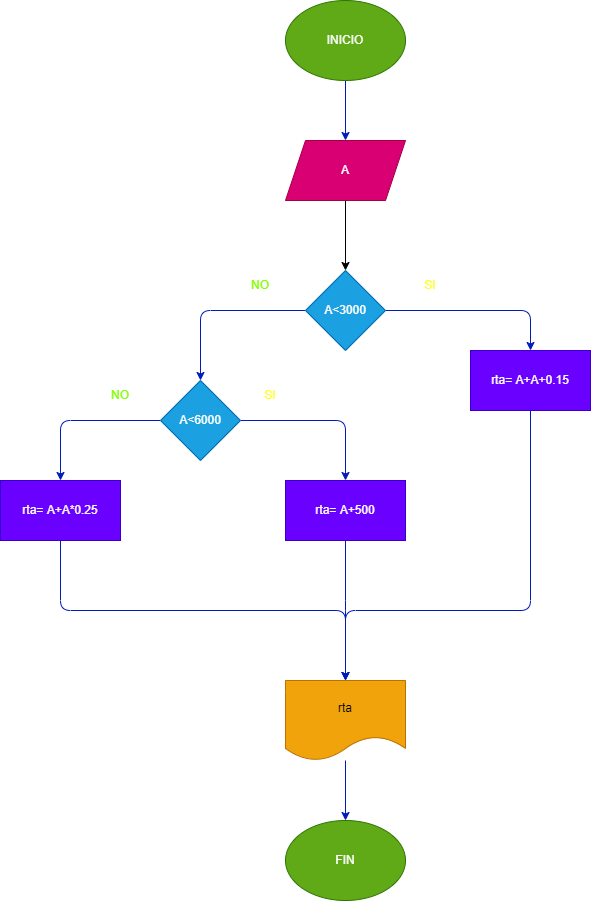

The diagram above was exported from draw.io. Its source (the exported page's mxGraphModel, read from the mxfile embedded in the PNG):
<mxGraphModel dx="692" dy="568" grid="1" gridSize="10" guides="1" tooltips="1" connect="1" arrows="1" fold="1" page="1" pageScale="1" pageWidth="850" pageHeight="1100" math="0" shadow="0">
  <root>
    <mxCell id="0" />
    <mxCell id="1" parent="0" />
    <mxCell id="5" style="edgeStyle=none;html=1;entryX=0.5;entryY=0;entryDx=0;entryDy=0;fillColor=#0050ef;strokeColor=#001DBC;" parent="1" source="2" target="3" edge="1">
      <mxGeometry relative="1" as="geometry" />
    </mxCell>
    <mxCell id="2" value="INICIO" style="ellipse;whiteSpace=wrap;html=1;fillColor=#60a917;fontColor=#ffffff;strokeColor=#2D7600;" parent="1" vertex="1">
      <mxGeometry x="365" y="10" width="120" height="80" as="geometry" />
    </mxCell>
    <mxCell id="7" value="" style="edgeStyle=none;html=1;" parent="1" source="3" target="6" edge="1">
      <mxGeometry relative="1" as="geometry" />
    </mxCell>
    <mxCell id="3" value="A" style="shape=parallelogram;perimeter=parallelogramPerimeter;whiteSpace=wrap;html=1;fixedSize=1;fillColor=#d80073;fontColor=#ffffff;strokeColor=#A50040;" parent="1" vertex="1">
      <mxGeometry x="365" y="150" width="120" height="60" as="geometry" />
    </mxCell>
    <mxCell id="10" value="" style="edgeStyle=none;html=1;fillColor=#0050ef;strokeColor=#001DBC;" parent="1" source="6" target="9" edge="1">
      <mxGeometry relative="1" as="geometry">
        <Array as="points">
          <mxPoint x="610" y="320" />
        </Array>
      </mxGeometry>
    </mxCell>
    <mxCell id="11" style="edgeStyle=none;html=1;entryX=0.5;entryY=0;entryDx=0;entryDy=0;fillColor=#0050ef;strokeColor=#001DBC;" parent="1" source="6" target="12" edge="1">
      <mxGeometry relative="1" as="geometry">
        <mxPoint x="270" y="360" as="targetPoint" />
        <Array as="points">
          <mxPoint x="280" y="320" />
        </Array>
      </mxGeometry>
    </mxCell>
    <mxCell id="6" value="A&amp;lt;3000" style="rhombus;whiteSpace=wrap;html=1;fillColor=#1ba1e2;fontColor=#ffffff;strokeColor=#006EAF;" parent="1" vertex="1">
      <mxGeometry x="385" y="280" width="80" height="80" as="geometry" />
    </mxCell>
    <mxCell id="22" style="edgeStyle=none;html=1;entryX=0.5;entryY=0;entryDx=0;entryDy=0;fillColor=#0050ef;strokeColor=#001DBC;" parent="1" source="9" target="17" edge="1">
      <mxGeometry relative="1" as="geometry">
        <Array as="points">
          <mxPoint x="610" y="620" />
          <mxPoint x="425" y="620" />
        </Array>
      </mxGeometry>
    </mxCell>
    <mxCell id="9" value="rta= A+A+0.15" style="whiteSpace=wrap;html=1;fillColor=#6a00ff;fontColor=#ffffff;strokeColor=#3700CC;" parent="1" vertex="1">
      <mxGeometry x="550" y="360" width="120" height="60" as="geometry" />
    </mxCell>
    <mxCell id="14" style="edgeStyle=none;html=1;entryX=0.5;entryY=0;entryDx=0;entryDy=0;fillColor=#0050ef;strokeColor=#001DBC;" parent="1" source="12" target="13" edge="1">
      <mxGeometry relative="1" as="geometry">
        <Array as="points">
          <mxPoint x="425" y="430" />
        </Array>
      </mxGeometry>
    </mxCell>
    <mxCell id="16" style="edgeStyle=none;html=1;entryX=0.5;entryY=0;entryDx=0;entryDy=0;fillColor=#0050ef;strokeColor=#001DBC;" parent="1" source="12" target="15" edge="1">
      <mxGeometry relative="1" as="geometry">
        <Array as="points">
          <mxPoint x="140" y="430" />
        </Array>
      </mxGeometry>
    </mxCell>
    <mxCell id="12" value="A&amp;lt;6000" style="rhombus;whiteSpace=wrap;html=1;fillColor=#1ba1e2;fontColor=#ffffff;strokeColor=#006EAF;" parent="1" vertex="1">
      <mxGeometry x="240" y="390" width="80" height="80" as="geometry" />
    </mxCell>
    <mxCell id="20" style="edgeStyle=none;html=1;fillColor=#0050ef;strokeColor=#001DBC;" parent="1" source="13" edge="1">
      <mxGeometry relative="1" as="geometry">
        <mxPoint x="425" y="690" as="targetPoint" />
        <Array as="points">
          <mxPoint x="425" y="620" />
        </Array>
      </mxGeometry>
    </mxCell>
    <mxCell id="13" value="rta= A+500" style="whiteSpace=wrap;html=1;fillColor=#6a00ff;fontColor=#ffffff;strokeColor=#3700CC;" parent="1" vertex="1">
      <mxGeometry x="365" y="490" width="120" height="60" as="geometry" />
    </mxCell>
    <mxCell id="19" style="edgeStyle=none;html=1;entryX=0.5;entryY=0;entryDx=0;entryDy=0;fillColor=#0050ef;strokeColor=#001DBC;" parent="1" source="15" target="17" edge="1">
      <mxGeometry relative="1" as="geometry">
        <Array as="points">
          <mxPoint x="140" y="620" />
          <mxPoint x="425" y="620" />
        </Array>
      </mxGeometry>
    </mxCell>
    <mxCell id="15" value="rta= A+A*0.25" style="whiteSpace=wrap;html=1;fillColor=#6a00ff;fontColor=#ffffff;strokeColor=#3700CC;" parent="1" vertex="1">
      <mxGeometry x="80" y="490" width="120" height="60" as="geometry" />
    </mxCell>
    <mxCell id="29" style="edgeStyle=none;html=1;entryX=0.5;entryY=0;entryDx=0;entryDy=0;fillColor=#0050ef;strokeColor=#001DBC;" parent="1" source="17" target="28" edge="1">
      <mxGeometry relative="1" as="geometry" />
    </mxCell>
    <mxCell id="17" value="rta" style="shape=document;whiteSpace=wrap;html=1;boundedLbl=1;fillColor=#f0a30a;fontColor=#000000;strokeColor=#BD7000;" parent="1" vertex="1">
      <mxGeometry x="365" y="690" width="120" height="80" as="geometry" />
    </mxCell>
    <mxCell id="23" value="&lt;font color=&quot;#80ff00&quot;&gt;NO&lt;/font&gt;" style="text;html=1;strokeColor=none;fillColor=none;align=center;verticalAlign=middle;whiteSpace=wrap;rounded=0;" parent="1" vertex="1">
      <mxGeometry x="310" y="280" width="60" height="30" as="geometry" />
    </mxCell>
    <mxCell id="24" value="&lt;font color=&quot;#ffff33&quot;&gt;SI&lt;/font&gt;" style="text;html=1;strokeColor=none;fillColor=none;align=center;verticalAlign=middle;whiteSpace=wrap;rounded=0;" parent="1" vertex="1">
      <mxGeometry x="480" y="280" width="60" height="30" as="geometry" />
    </mxCell>
    <mxCell id="26" value="&lt;font color=&quot;#ffff33&quot;&gt;SI&lt;/font&gt;" style="text;html=1;strokeColor=none;fillColor=none;align=center;verticalAlign=middle;whiteSpace=wrap;rounded=0;" parent="1" vertex="1">
      <mxGeometry x="320" y="390" width="60" height="30" as="geometry" />
    </mxCell>
    <mxCell id="27" value="&lt;font color=&quot;#80ff00&quot;&gt;NO&lt;/font&gt;" style="text;html=1;strokeColor=none;fillColor=none;align=center;verticalAlign=middle;whiteSpace=wrap;rounded=0;" parent="1" vertex="1">
      <mxGeometry x="170" y="390" width="60" height="30" as="geometry" />
    </mxCell>
    <mxCell id="28" value="FIN" style="ellipse;whiteSpace=wrap;html=1;fillColor=#60a917;fontColor=#ffffff;strokeColor=#2D7600;" parent="1" vertex="1">
      <mxGeometry x="365" y="830" width="120" height="80" as="geometry" />
    </mxCell>
  </root>
</mxGraphModel>